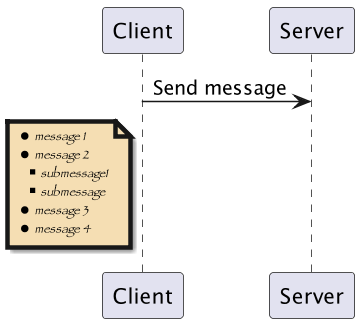

The diagram above was rendered by PlantUML. Its source (embedded in the PNG):
@startuml

scale 1.5

skinparam NoteBackgroundColor Wheat
skinparam NoteBorderColor red
skinparam NoteBorderThickness 3
skinparam NoteFontColor black
skinparam NoteFontName Papyrus
skinparam NoteFontSize 8
skinparam NoteFontStyle italic
skinparam NoteShadowing true
' skinparam NoteTextAlignment right

Client -> Server: Send message


note left of Client 
* message 1
* message 2
** submessage1
** submessage
* message 3
* message 4
end note

@enduml